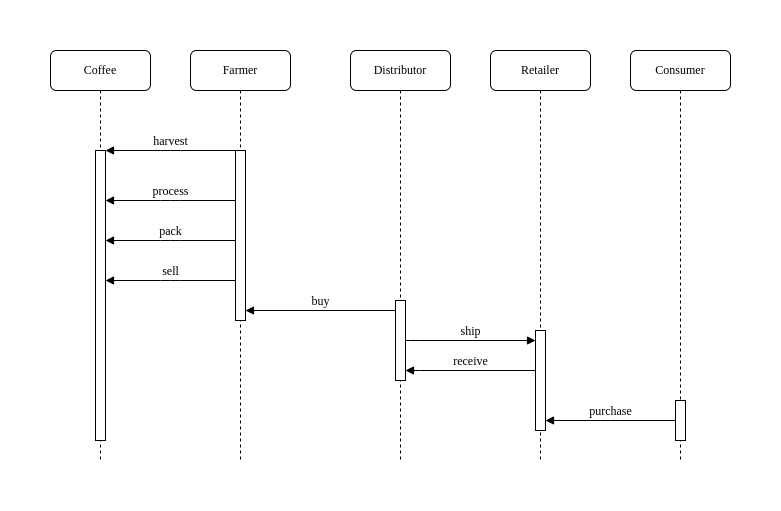

The diagram above was exported from draw.io. Its source (the exported page's mxGraphModel, read from the mxfile embedded in the PNG):
<mxGraphModel dx="1422" dy="839" grid="1" gridSize="10" guides="1" tooltips="1" connect="1" arrows="1" fold="1" page="1" pageScale="1" pageWidth="1100" pageHeight="850" background="none" math="0" shadow="0">
  <root>
    <mxCell id="0" />
    <mxCell id="1" parent="0" />
    <mxCell id="7baba1c4bc27f4b0-2" value="Farmer" style="shape=umlLifeline;perimeter=lifelinePerimeter;whiteSpace=wrap;html=1;container=1;collapsible=0;recursiveResize=0;outlineConnect=0;rounded=1;shadow=0;comic=0;labelBackgroundColor=none;strokeWidth=1;fontFamily=Verdana;fontSize=12;align=center;" parent="1" vertex="1">
      <mxGeometry x="240" y="80" width="100" height="410" as="geometry" />
    </mxCell>
    <mxCell id="7baba1c4bc27f4b0-10" value="" style="html=1;points=[];perimeter=orthogonalPerimeter;rounded=0;shadow=0;comic=0;labelBackgroundColor=none;strokeWidth=1;fontFamily=Verdana;fontSize=12;align=center;" parent="7baba1c4bc27f4b0-2" vertex="1">
      <mxGeometry x="45" y="100" width="10" height="170" as="geometry" />
    </mxCell>
    <mxCell id="BtkN8RNUZZ-iP0v6--EQ-2" value="pack" style="html=1;verticalAlign=bottom;endArrow=block;entryX=0;entryY=0;labelBackgroundColor=none;fontFamily=Verdana;fontSize=12;edgeStyle=elbowEdgeStyle;elbow=vertical;" edge="1" parent="7baba1c4bc27f4b0-2">
      <mxGeometry relative="1" as="geometry">
        <mxPoint x="45" y="190" as="sourcePoint" />
        <mxPoint x="-85" y="190" as="targetPoint" />
      </mxGeometry>
    </mxCell>
    <mxCell id="BtkN8RNUZZ-iP0v6--EQ-1" value="process" style="html=1;verticalAlign=bottom;endArrow=block;entryX=0;entryY=0;labelBackgroundColor=none;fontFamily=Verdana;fontSize=12;edgeStyle=elbowEdgeStyle;elbow=vertical;" edge="1" parent="7baba1c4bc27f4b0-2">
      <mxGeometry relative="1" as="geometry">
        <mxPoint x="45" y="150" as="sourcePoint" />
        <mxPoint x="-85" y="150" as="targetPoint" />
      </mxGeometry>
    </mxCell>
    <mxCell id="BtkN8RNUZZ-iP0v6--EQ-3" value="sell" style="html=1;verticalAlign=bottom;endArrow=block;entryX=0;entryY=0;labelBackgroundColor=none;fontFamily=Verdana;fontSize=12;edgeStyle=elbowEdgeStyle;elbow=vertical;" edge="1" parent="7baba1c4bc27f4b0-2">
      <mxGeometry relative="1" as="geometry">
        <mxPoint x="45" y="230" as="sourcePoint" />
        <mxPoint x="-85" y="230" as="targetPoint" />
      </mxGeometry>
    </mxCell>
    <mxCell id="7baba1c4bc27f4b0-3" value="Distributor" style="shape=umlLifeline;perimeter=lifelinePerimeter;whiteSpace=wrap;html=1;container=1;collapsible=0;recursiveResize=0;outlineConnect=0;rounded=1;shadow=0;comic=0;labelBackgroundColor=none;strokeWidth=1;fontFamily=Verdana;fontSize=12;align=center;" parent="1" vertex="1">
      <mxGeometry x="400" y="80" width="100" height="410" as="geometry" />
    </mxCell>
    <mxCell id="7baba1c4bc27f4b0-13" value="" style="html=1;points=[];perimeter=orthogonalPerimeter;rounded=0;shadow=0;comic=0;labelBackgroundColor=none;strokeWidth=1;fontFamily=Verdana;fontSize=12;align=center;" parent="7baba1c4bc27f4b0-3" vertex="1">
      <mxGeometry x="45" y="250" width="10" height="80" as="geometry" />
    </mxCell>
    <mxCell id="BtkN8RNUZZ-iP0v6--EQ-5" value="buy" style="html=1;verticalAlign=bottom;endArrow=block;labelBackgroundColor=none;fontFamily=Verdana;fontSize=12;edgeStyle=elbowEdgeStyle;elbow=vertical;exitX=0;exitY=0;exitDx=0;exitDy=0;" edge="1" parent="7baba1c4bc27f4b0-3">
      <mxGeometry relative="1" as="geometry">
        <mxPoint x="45" y="260.0000000000002" as="sourcePoint" />
        <mxPoint x="-105" y="260" as="targetPoint" />
      </mxGeometry>
    </mxCell>
    <mxCell id="BtkN8RNUZZ-iP0v6--EQ-7" value="receive" style="html=1;verticalAlign=bottom;endArrow=block;labelBackgroundColor=none;fontFamily=Verdana;fontSize=12;edgeStyle=elbowEdgeStyle;elbow=vertical;" edge="1" parent="7baba1c4bc27f4b0-3">
      <mxGeometry relative="1" as="geometry">
        <mxPoint x="185" y="320" as="sourcePoint" />
        <Array as="points">
          <mxPoint x="60" y="320" />
        </Array>
        <mxPoint x="55" y="320" as="targetPoint" />
      </mxGeometry>
    </mxCell>
    <mxCell id="7baba1c4bc27f4b0-4" value="Retailer" style="shape=umlLifeline;perimeter=lifelinePerimeter;whiteSpace=wrap;html=1;container=1;collapsible=0;recursiveResize=0;outlineConnect=0;rounded=1;shadow=0;comic=0;labelBackgroundColor=none;strokeWidth=1;fontFamily=Verdana;fontSize=12;align=center;" parent="1" vertex="1">
      <mxGeometry x="540" y="80" width="100" height="410" as="geometry" />
    </mxCell>
    <mxCell id="BtkN8RNUZZ-iP0v6--EQ-6" value="ship" style="html=1;verticalAlign=bottom;endArrow=block;labelBackgroundColor=none;fontFamily=Verdana;fontSize=12;edgeStyle=elbowEdgeStyle;elbow=vertical;" edge="1" parent="7baba1c4bc27f4b0-4">
      <mxGeometry relative="1" as="geometry">
        <mxPoint x="-85" y="290" as="sourcePoint" />
        <Array as="points">
          <mxPoint x="-80" y="290" />
        </Array>
        <mxPoint x="45" y="290" as="targetPoint" />
      </mxGeometry>
    </mxCell>
    <mxCell id="7baba1c4bc27f4b0-5" value="Consumer" style="shape=umlLifeline;perimeter=lifelinePerimeter;whiteSpace=wrap;html=1;container=1;collapsible=0;recursiveResize=0;outlineConnect=0;rounded=1;shadow=0;comic=0;labelBackgroundColor=none;strokeWidth=1;fontFamily=Verdana;fontSize=12;align=center;" parent="1" vertex="1">
      <mxGeometry x="680" y="80" width="100" height="410" as="geometry" />
    </mxCell>
    <mxCell id="BtkN8RNUZZ-iP0v6--EQ-8" value="purchase" style="html=1;verticalAlign=bottom;endArrow=block;labelBackgroundColor=none;fontFamily=Verdana;fontSize=12;edgeStyle=elbowEdgeStyle;elbow=vertical;exitX=0;exitY=0;exitDx=0;exitDy=0;" edge="1" parent="7baba1c4bc27f4b0-5">
      <mxGeometry relative="1" as="geometry">
        <mxPoint x="45" y="370" as="sourcePoint" />
        <mxPoint x="-85" y="370" as="targetPoint" />
      </mxGeometry>
    </mxCell>
    <mxCell id="7baba1c4bc27f4b0-19" value="" style="html=1;points=[];perimeter=orthogonalPerimeter;rounded=0;shadow=0;comic=0;labelBackgroundColor=none;strokeWidth=1;fontFamily=Verdana;fontSize=12;align=center;" parent="7baba1c4bc27f4b0-5" vertex="1">
      <mxGeometry x="45" y="350" width="10" height="40" as="geometry" />
    </mxCell>
    <mxCell id="7baba1c4bc27f4b0-8" value="Coffee" style="shape=umlLifeline;perimeter=lifelinePerimeter;whiteSpace=wrap;html=1;container=1;collapsible=0;recursiveResize=0;outlineConnect=0;rounded=1;shadow=0;comic=0;labelBackgroundColor=none;strokeWidth=1;fontFamily=Verdana;fontSize=12;align=center;" parent="1" vertex="1">
      <mxGeometry x="100" y="80" width="100" height="410" as="geometry" />
    </mxCell>
    <mxCell id="7baba1c4bc27f4b0-9" value="" style="html=1;points=[];perimeter=orthogonalPerimeter;rounded=0;shadow=0;comic=0;labelBackgroundColor=none;strokeWidth=1;fontFamily=Verdana;fontSize=12;align=center;" parent="7baba1c4bc27f4b0-8" vertex="1">
      <mxGeometry x="45" y="100" width="10" height="290" as="geometry" />
    </mxCell>
    <mxCell id="7baba1c4bc27f4b0-16" value="" style="html=1;points=[];perimeter=orthogonalPerimeter;rounded=0;shadow=0;comic=0;labelBackgroundColor=none;strokeWidth=1;fontFamily=Verdana;fontSize=12;align=center;" parent="1" vertex="1">
      <mxGeometry x="585" y="360" width="10" height="100" as="geometry" />
    </mxCell>
    <mxCell id="7baba1c4bc27f4b0-11" value="harvest" style="html=1;verticalAlign=bottom;endArrow=block;labelBackgroundColor=none;fontFamily=Verdana;fontSize=12;edgeStyle=elbowEdgeStyle;elbow=vertical;exitX=0;exitY=0;exitDx=0;exitDy=0;" parent="1" source="7baba1c4bc27f4b0-10" target="7baba1c4bc27f4b0-9" edge="1">
      <mxGeometry relative="1" as="geometry">
        <mxPoint x="220" y="190" as="targetPoint" />
      </mxGeometry>
    </mxCell>
  </root>
</mxGraphModel>